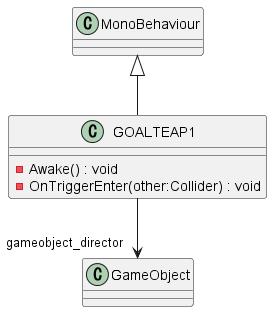

The diagram above was rendered by PlantUML. Its source (embedded in the PNG):
@startuml
class GOALTEAP1 {
    - Awake() : void
    - OnTriggerEnter(other:Collider) : void
}
MonoBehaviour <|-- GOALTEAP1
GOALTEAP1 --> "gameobject_director" GameObject
@enduml